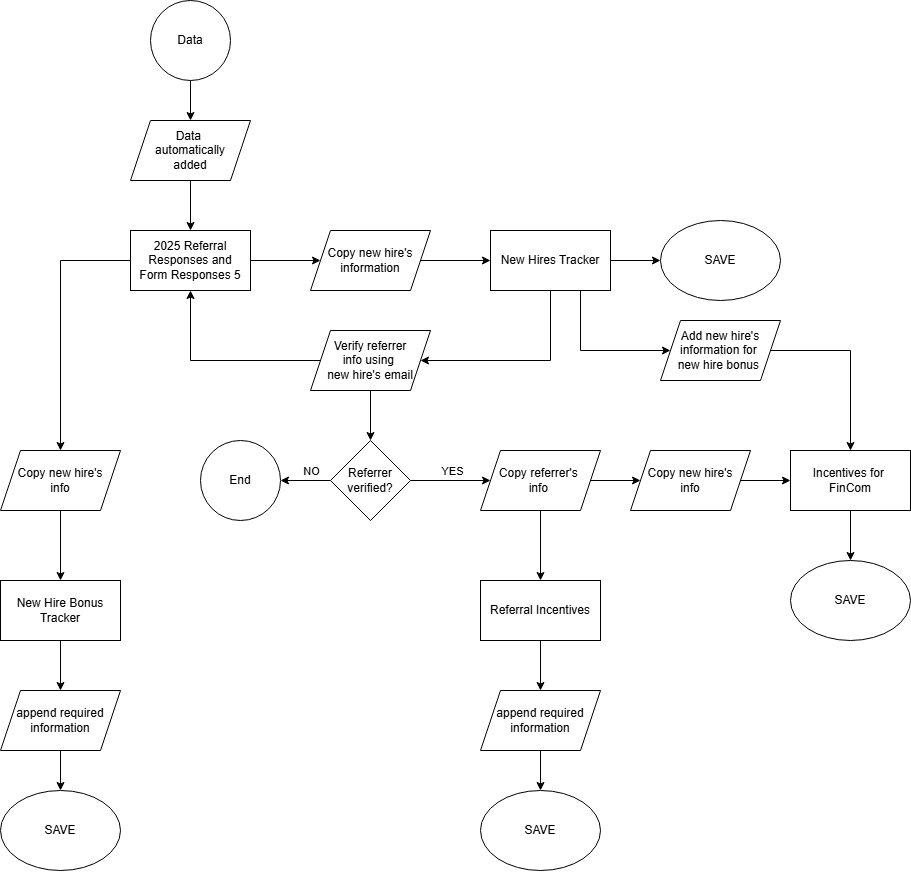

The diagram above was exported from draw.io. Its source (the exported page's mxGraphModel, read from the mxfile embedded in the PNG):
<mxGraphModel dx="2390" dy="1287" grid="1" gridSize="10" guides="1" tooltips="1" connect="1" arrows="1" fold="1" page="1" pageScale="1" pageWidth="850" pageHeight="1100" math="0" shadow="0">
  <root>
    <mxCell id="0" />
    <mxCell id="1" parent="0" />
    <mxCell id="J7OTBDdiglMMFWEaQIIr-10" style="edgeStyle=orthogonalEdgeStyle;rounded=0;orthogonalLoop=1;jettySize=auto;html=1;labelBackgroundColor=none;fontColor=default;" edge="1" parent="1" source="J7OTBDdiglMMFWEaQIIr-2" target="J7OTBDdiglMMFWEaQIIr-9">
      <mxGeometry relative="1" as="geometry" />
    </mxCell>
    <mxCell id="J7OTBDdiglMMFWEaQIIr-37" style="edgeStyle=orthogonalEdgeStyle;rounded=0;orthogonalLoop=1;jettySize=auto;html=1;labelBackgroundColor=none;fontColor=default;" edge="1" parent="1" source="J7OTBDdiglMMFWEaQIIr-2" target="J7OTBDdiglMMFWEaQIIr-38">
      <mxGeometry relative="1" as="geometry">
        <mxPoint x="430" y="450" as="targetPoint" />
      </mxGeometry>
    </mxCell>
    <mxCell id="J7OTBDdiglMMFWEaQIIr-2" value="2025 Referral Responses and&lt;div&gt;Form Responses 5&lt;/div&gt;" style="rounded=0;whiteSpace=wrap;html=1;labelBackgroundColor=none;" vertex="1" parent="1">
      <mxGeometry x="540" y="420" width="120" height="60" as="geometry" />
    </mxCell>
    <mxCell id="J7OTBDdiglMMFWEaQIIr-13" style="edgeStyle=orthogonalEdgeStyle;rounded=0;orthogonalLoop=1;jettySize=auto;html=1;exitX=0.5;exitY=1;exitDx=0;exitDy=0;entryX=0.5;entryY=0;entryDx=0;entryDy=0;labelBackgroundColor=none;fontColor=default;" edge="1" parent="1" source="J7OTBDdiglMMFWEaQIIr-3" target="J7OTBDdiglMMFWEaQIIr-12">
      <mxGeometry relative="1" as="geometry" />
    </mxCell>
    <mxCell id="J7OTBDdiglMMFWEaQIIr-3" value="Data" style="ellipse;whiteSpace=wrap;html=1;aspect=fixed;labelBackgroundColor=none;" vertex="1" parent="1">
      <mxGeometry x="560" y="190" width="80" height="80" as="geometry" />
    </mxCell>
    <mxCell id="J7OTBDdiglMMFWEaQIIr-16" style="edgeStyle=orthogonalEdgeStyle;rounded=0;orthogonalLoop=1;jettySize=auto;html=1;labelBackgroundColor=none;fontColor=default;exitX=0.75;exitY=1;exitDx=0;exitDy=0;" edge="1" parent="1" source="J7OTBDdiglMMFWEaQIIr-6" target="J7OTBDdiglMMFWEaQIIr-15">
      <mxGeometry relative="1" as="geometry">
        <Array as="points">
          <mxPoint x="990" y="540" />
        </Array>
      </mxGeometry>
    </mxCell>
    <mxCell id="J7OTBDdiglMMFWEaQIIr-51" style="edgeStyle=orthogonalEdgeStyle;rounded=0;orthogonalLoop=1;jettySize=auto;html=1;entryX=1;entryY=0.5;entryDx=0;entryDy=0;labelBackgroundColor=none;fontColor=default;" edge="1" parent="1" source="J7OTBDdiglMMFWEaQIIr-6" target="J7OTBDdiglMMFWEaQIIr-18">
      <mxGeometry relative="1" as="geometry">
        <Array as="points">
          <mxPoint x="960" y="550" />
        </Array>
      </mxGeometry>
    </mxCell>
    <mxCell id="J7OTBDdiglMMFWEaQIIr-69" style="edgeStyle=orthogonalEdgeStyle;rounded=0;orthogonalLoop=1;jettySize=auto;html=1;entryX=0;entryY=0.5;entryDx=0;entryDy=0;" edge="1" parent="1" source="J7OTBDdiglMMFWEaQIIr-6" target="J7OTBDdiglMMFWEaQIIr-68">
      <mxGeometry relative="1" as="geometry" />
    </mxCell>
    <mxCell id="J7OTBDdiglMMFWEaQIIr-6" value="New Hires Tracker" style="rounded=0;whiteSpace=wrap;html=1;labelBackgroundColor=none;" vertex="1" parent="1">
      <mxGeometry x="900" y="420" width="120" height="60" as="geometry" />
    </mxCell>
    <mxCell id="J7OTBDdiglMMFWEaQIIr-67" style="edgeStyle=orthogonalEdgeStyle;rounded=0;orthogonalLoop=1;jettySize=auto;html=1;entryX=0.5;entryY=0;entryDx=0;entryDy=0;" edge="1" parent="1" source="J7OTBDdiglMMFWEaQIIr-8" target="J7OTBDdiglMMFWEaQIIr-66">
      <mxGeometry relative="1" as="geometry" />
    </mxCell>
    <mxCell id="J7OTBDdiglMMFWEaQIIr-8" value="Incentives for&amp;nbsp;&lt;div&gt;FinCom&lt;/div&gt;" style="rounded=0;whiteSpace=wrap;html=1;labelBackgroundColor=none;" vertex="1" parent="1">
      <mxGeometry x="1200" y="640" width="120" height="60" as="geometry" />
    </mxCell>
    <mxCell id="J7OTBDdiglMMFWEaQIIr-11" style="edgeStyle=orthogonalEdgeStyle;rounded=0;orthogonalLoop=1;jettySize=auto;html=1;entryX=0;entryY=0.5;entryDx=0;entryDy=0;labelBackgroundColor=none;fontColor=default;" edge="1" parent="1" source="J7OTBDdiglMMFWEaQIIr-9" target="J7OTBDdiglMMFWEaQIIr-6">
      <mxGeometry relative="1" as="geometry" />
    </mxCell>
    <mxCell id="J7OTBDdiglMMFWEaQIIr-9" value="Copy new hire's&lt;div&gt;information&lt;/div&gt;" style="shape=parallelogram;perimeter=parallelogramPerimeter;whiteSpace=wrap;html=1;fixedSize=1;labelBackgroundColor=none;" vertex="1" parent="1">
      <mxGeometry x="720" y="420" width="120" height="60" as="geometry" />
    </mxCell>
    <mxCell id="J7OTBDdiglMMFWEaQIIr-14" style="edgeStyle=orthogonalEdgeStyle;rounded=0;orthogonalLoop=1;jettySize=auto;html=1;exitX=0.5;exitY=1;exitDx=0;exitDy=0;labelBackgroundColor=none;fontColor=default;" edge="1" parent="1" source="J7OTBDdiglMMFWEaQIIr-12" target="J7OTBDdiglMMFWEaQIIr-2">
      <mxGeometry relative="1" as="geometry" />
    </mxCell>
    <mxCell id="J7OTBDdiglMMFWEaQIIr-12" value="Data&amp;nbsp;&lt;div&gt;automatically&lt;/div&gt;&lt;div&gt;added&lt;/div&gt;" style="shape=parallelogram;perimeter=parallelogramPerimeter;whiteSpace=wrap;html=1;fixedSize=1;labelBackgroundColor=none;" vertex="1" parent="1">
      <mxGeometry x="540" y="310" width="120" height="60" as="geometry" />
    </mxCell>
    <mxCell id="J7OTBDdiglMMFWEaQIIr-17" style="edgeStyle=orthogonalEdgeStyle;rounded=0;orthogonalLoop=1;jettySize=auto;html=1;entryX=0.5;entryY=0;entryDx=0;entryDy=0;labelBackgroundColor=none;fontColor=default;" edge="1" parent="1" source="J7OTBDdiglMMFWEaQIIr-15" target="J7OTBDdiglMMFWEaQIIr-8">
      <mxGeometry relative="1" as="geometry" />
    </mxCell>
    <mxCell id="J7OTBDdiglMMFWEaQIIr-15" value="Add new hire's&lt;div&gt;information for&amp;nbsp;&lt;/div&gt;&lt;div&gt;new hire bonus&amp;nbsp;&lt;/div&gt;" style="shape=parallelogram;perimeter=parallelogramPerimeter;whiteSpace=wrap;html=1;fixedSize=1;labelBackgroundColor=none;" vertex="1" parent="1">
      <mxGeometry x="1070" y="510" width="120" height="60" as="geometry" />
    </mxCell>
    <mxCell id="J7OTBDdiglMMFWEaQIIr-20" style="edgeStyle=orthogonalEdgeStyle;rounded=0;orthogonalLoop=1;jettySize=auto;html=1;entryX=0.5;entryY=1;entryDx=0;entryDy=0;labelBackgroundColor=none;fontColor=default;" edge="1" parent="1" source="J7OTBDdiglMMFWEaQIIr-18" target="J7OTBDdiglMMFWEaQIIr-2">
      <mxGeometry relative="1" as="geometry" />
    </mxCell>
    <mxCell id="J7OTBDdiglMMFWEaQIIr-22" style="edgeStyle=orthogonalEdgeStyle;rounded=0;orthogonalLoop=1;jettySize=auto;html=1;entryX=0.5;entryY=0;entryDx=0;entryDy=0;labelBackgroundColor=none;fontColor=default;" edge="1" parent="1" source="J7OTBDdiglMMFWEaQIIr-18" target="J7OTBDdiglMMFWEaQIIr-21">
      <mxGeometry relative="1" as="geometry" />
    </mxCell>
    <mxCell id="J7OTBDdiglMMFWEaQIIr-18" value="Verify referrer&lt;div&gt;info using&amp;nbsp;&lt;/div&gt;&lt;div&gt;new hire's email&lt;/div&gt;" style="shape=parallelogram;perimeter=parallelogramPerimeter;whiteSpace=wrap;html=1;fixedSize=1;labelBackgroundColor=none;" vertex="1" parent="1">
      <mxGeometry x="720" y="520" width="120" height="60" as="geometry" />
    </mxCell>
    <mxCell id="J7OTBDdiglMMFWEaQIIr-34" style="edgeStyle=orthogonalEdgeStyle;rounded=0;orthogonalLoop=1;jettySize=auto;html=1;entryX=0;entryY=0.5;entryDx=0;entryDy=0;labelBackgroundColor=none;fontColor=default;" edge="1" parent="1" source="J7OTBDdiglMMFWEaQIIr-21" target="J7OTBDdiglMMFWEaQIIr-33">
      <mxGeometry relative="1" as="geometry" />
    </mxCell>
    <mxCell id="J7OTBDdiglMMFWEaQIIr-36" value="YES" style="edgeLabel;html=1;align=center;verticalAlign=middle;resizable=0;points=[];labelBackgroundColor=none;" vertex="1" connectable="0" parent="J7OTBDdiglMMFWEaQIIr-34">
      <mxGeometry x="-0.6458" y="-3" relative="1" as="geometry">
        <mxPoint x="26" y="-13" as="offset" />
      </mxGeometry>
    </mxCell>
    <mxCell id="J7OTBDdiglMMFWEaQIIr-54" style="edgeStyle=orthogonalEdgeStyle;rounded=0;orthogonalLoop=1;jettySize=auto;html=1;entryX=1;entryY=0.5;entryDx=0;entryDy=0;labelBackgroundColor=none;fontColor=default;" edge="1" parent="1" source="J7OTBDdiglMMFWEaQIIr-21" target="J7OTBDdiglMMFWEaQIIr-53">
      <mxGeometry relative="1" as="geometry" />
    </mxCell>
    <mxCell id="J7OTBDdiglMMFWEaQIIr-55" value="NO" style="edgeLabel;html=1;align=center;verticalAlign=middle;resizable=0;points=[];labelBackgroundColor=none;" vertex="1" connectable="0" parent="J7OTBDdiglMMFWEaQIIr-54">
      <mxGeometry x="0.0092" relative="1" as="geometry">
        <mxPoint x="5" y="-10" as="offset" />
      </mxGeometry>
    </mxCell>
    <mxCell id="J7OTBDdiglMMFWEaQIIr-21" value="Referrer&lt;br&gt;&lt;div&gt;verified?&lt;/div&gt;" style="rhombus;whiteSpace=wrap;html=1;labelBackgroundColor=none;" vertex="1" parent="1">
      <mxGeometry x="740" y="630" width="80" height="80" as="geometry" />
    </mxCell>
    <mxCell id="J7OTBDdiglMMFWEaQIIr-35" style="edgeStyle=orthogonalEdgeStyle;rounded=0;orthogonalLoop=1;jettySize=auto;html=1;entryX=0;entryY=0.5;entryDx=0;entryDy=0;labelBackgroundColor=none;fontColor=default;" edge="1" parent="1" source="J7OTBDdiglMMFWEaQIIr-43" target="J7OTBDdiglMMFWEaQIIr-8">
      <mxGeometry relative="1" as="geometry" />
    </mxCell>
    <mxCell id="J7OTBDdiglMMFWEaQIIr-46" style="edgeStyle=orthogonalEdgeStyle;rounded=0;orthogonalLoop=1;jettySize=auto;html=1;labelBackgroundColor=none;fontColor=default;" edge="1" parent="1" source="J7OTBDdiglMMFWEaQIIr-33" target="J7OTBDdiglMMFWEaQIIr-44">
      <mxGeometry relative="1" as="geometry" />
    </mxCell>
    <mxCell id="J7OTBDdiglMMFWEaQIIr-33" value="Copy referrer's&amp;nbsp;&lt;div&gt;info&amp;nbsp;&lt;/div&gt;" style="shape=parallelogram;perimeter=parallelogramPerimeter;whiteSpace=wrap;html=1;fixedSize=1;labelBackgroundColor=none;" vertex="1" parent="1">
      <mxGeometry x="890" y="640" width="120" height="60" as="geometry" />
    </mxCell>
    <mxCell id="J7OTBDdiglMMFWEaQIIr-40" style="edgeStyle=orthogonalEdgeStyle;rounded=0;orthogonalLoop=1;jettySize=auto;html=1;entryX=0.5;entryY=0;entryDx=0;entryDy=0;labelBackgroundColor=none;fontColor=default;" edge="1" parent="1" source="J7OTBDdiglMMFWEaQIIr-38" target="J7OTBDdiglMMFWEaQIIr-39">
      <mxGeometry relative="1" as="geometry">
        <Array as="points">
          <mxPoint x="470" y="700" />
          <mxPoint x="470" y="700" />
        </Array>
      </mxGeometry>
    </mxCell>
    <mxCell id="J7OTBDdiglMMFWEaQIIr-38" value="Copy new hire's&lt;div&gt;info&lt;/div&gt;" style="shape=parallelogram;perimeter=parallelogramPerimeter;whiteSpace=wrap;html=1;fixedSize=1;labelBackgroundColor=none;" vertex="1" parent="1">
      <mxGeometry x="410" y="640" width="120" height="60" as="geometry" />
    </mxCell>
    <mxCell id="J7OTBDdiglMMFWEaQIIr-57" style="edgeStyle=orthogonalEdgeStyle;rounded=0;orthogonalLoop=1;jettySize=auto;html=1;entryX=0.5;entryY=0;entryDx=0;entryDy=0;" edge="1" parent="1" source="J7OTBDdiglMMFWEaQIIr-39" target="J7OTBDdiglMMFWEaQIIr-56">
      <mxGeometry relative="1" as="geometry" />
    </mxCell>
    <mxCell id="J7OTBDdiglMMFWEaQIIr-39" value="New Hire Bonus&lt;div&gt;Tracker&lt;/div&gt;" style="rounded=0;whiteSpace=wrap;html=1;labelBackgroundColor=none;" vertex="1" parent="1">
      <mxGeometry x="410" y="770" width="120" height="60" as="geometry" />
    </mxCell>
    <mxCell id="J7OTBDdiglMMFWEaQIIr-59" style="edgeStyle=orthogonalEdgeStyle;rounded=0;orthogonalLoop=1;jettySize=auto;html=1;entryX=0.5;entryY=0;entryDx=0;entryDy=0;" edge="1" parent="1" source="J7OTBDdiglMMFWEaQIIr-44" target="J7OTBDdiglMMFWEaQIIr-58">
      <mxGeometry relative="1" as="geometry" />
    </mxCell>
    <mxCell id="J7OTBDdiglMMFWEaQIIr-44" value="Referral Incentives" style="rounded=0;whiteSpace=wrap;html=1;labelBackgroundColor=none;" vertex="1" parent="1">
      <mxGeometry x="890" y="770" width="120" height="60" as="geometry" />
    </mxCell>
    <mxCell id="J7OTBDdiglMMFWEaQIIr-45" value="" style="edgeStyle=orthogonalEdgeStyle;rounded=0;orthogonalLoop=1;jettySize=auto;html=1;entryX=0;entryY=0.5;entryDx=0;entryDy=0;labelBackgroundColor=none;fontColor=default;" edge="1" parent="1" source="J7OTBDdiglMMFWEaQIIr-33" target="J7OTBDdiglMMFWEaQIIr-43">
      <mxGeometry relative="1" as="geometry">
        <mxPoint x="1000" y="670" as="sourcePoint" />
        <mxPoint x="1200" y="670" as="targetPoint" />
      </mxGeometry>
    </mxCell>
    <mxCell id="J7OTBDdiglMMFWEaQIIr-43" value="Copy new hire's&lt;div&gt;info&lt;/div&gt;" style="shape=parallelogram;perimeter=parallelogramPerimeter;whiteSpace=wrap;html=1;fixedSize=1;labelBackgroundColor=none;" vertex="1" parent="1">
      <mxGeometry x="1040" y="640" width="120" height="60" as="geometry" />
    </mxCell>
    <mxCell id="J7OTBDdiglMMFWEaQIIr-53" value="End" style="ellipse;whiteSpace=wrap;html=1;aspect=fixed;labelBackgroundColor=none;" vertex="1" parent="1">
      <mxGeometry x="610" y="630" width="80" height="80" as="geometry" />
    </mxCell>
    <mxCell id="J7OTBDdiglMMFWEaQIIr-65" style="edgeStyle=orthogonalEdgeStyle;rounded=0;orthogonalLoop=1;jettySize=auto;html=1;entryX=0.5;entryY=0;entryDx=0;entryDy=0;" edge="1" parent="1" source="J7OTBDdiglMMFWEaQIIr-56" target="J7OTBDdiglMMFWEaQIIr-60">
      <mxGeometry relative="1" as="geometry" />
    </mxCell>
    <mxCell id="J7OTBDdiglMMFWEaQIIr-56" value="append required&lt;div&gt;information&lt;/div&gt;" style="shape=parallelogram;perimeter=parallelogramPerimeter;whiteSpace=wrap;html=1;fixedSize=1;" vertex="1" parent="1">
      <mxGeometry x="410" y="880" width="120" height="60" as="geometry" />
    </mxCell>
    <mxCell id="J7OTBDdiglMMFWEaQIIr-64" style="edgeStyle=orthogonalEdgeStyle;rounded=0;orthogonalLoop=1;jettySize=auto;html=1;entryX=0.5;entryY=0;entryDx=0;entryDy=0;" edge="1" parent="1" source="J7OTBDdiglMMFWEaQIIr-58" target="J7OTBDdiglMMFWEaQIIr-63">
      <mxGeometry relative="1" as="geometry" />
    </mxCell>
    <mxCell id="J7OTBDdiglMMFWEaQIIr-58" value="append required&lt;div&gt;information&lt;/div&gt;" style="shape=parallelogram;perimeter=parallelogramPerimeter;whiteSpace=wrap;html=1;fixedSize=1;" vertex="1" parent="1">
      <mxGeometry x="890" y="880" width="120" height="60" as="geometry" />
    </mxCell>
    <mxCell id="J7OTBDdiglMMFWEaQIIr-60" value="SAVE" style="ellipse;whiteSpace=wrap;html=1;" vertex="1" parent="1">
      <mxGeometry x="410" y="980" width="120" height="80" as="geometry" />
    </mxCell>
    <mxCell id="J7OTBDdiglMMFWEaQIIr-63" value="SAVE" style="ellipse;whiteSpace=wrap;html=1;" vertex="1" parent="1">
      <mxGeometry x="890" y="980" width="120" height="80" as="geometry" />
    </mxCell>
    <mxCell id="J7OTBDdiglMMFWEaQIIr-66" value="SAVE" style="ellipse;whiteSpace=wrap;html=1;" vertex="1" parent="1">
      <mxGeometry x="1200" y="750" width="120" height="80" as="geometry" />
    </mxCell>
    <mxCell id="J7OTBDdiglMMFWEaQIIr-68" value="SAVE" style="ellipse;whiteSpace=wrap;html=1;" vertex="1" parent="1">
      <mxGeometry x="1070" y="410" width="120" height="80" as="geometry" />
    </mxCell>
  </root>
</mxGraphModel>